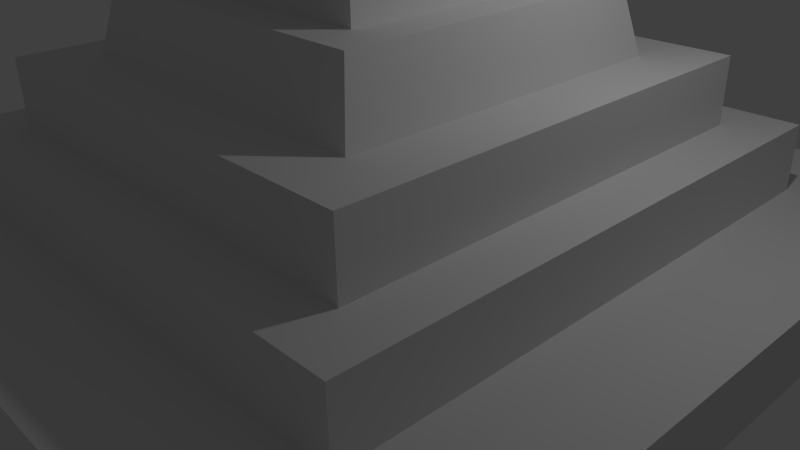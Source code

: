 # Source: mayan-pyramid.blend  (saved by Blender 2.76.0; exported with 4.5.12 LTS)
import bpy
from mathutils import Matrix  # noqa: F401  (used for matrix-valued properties, if any)

bpy.ops.wm.read_factory_settings(use_empty=True)
scene = bpy.context.scene
scene.name = 'Scene'

# ---- collections
col_collection_1 = bpy.data.collections.new('Collection 1'); scene.collection.children.link(col_collection_1)

# ---- materials (node trees are filled in below, after node groups)
mat_material = bpy.data.materials.new('Material')
mat_material.alpha_threshold = 0.0
mat_material.use_transparent_shadow = False
mat_material.roughness = 0.5
mat_material.line_color = (0.0, 0.0, 0.0, 1.0)

# ---- material node trees

# ---- world
world_world = bpy.data.worlds.new('World'); scene.world = world_world
world_world.color = (0.05088, 0.05088, 0.05088)
world_world.use_sun_shadow = False
world_world.sun_shadow_jitter_overblur = 0.0
world_world.cycles.sampling_method = 'MANUAL'
world_world.cycles.sample_map_resolution = 256

# ---- cameras
cam_camera = bpy.data.cameras.new('Camera')
cam_camera.clip_end = 100.0
cam_camera.lens = 35.0
cam_camera.sensor_width = 32.0
cam_camera.sensor_height = 18.0
cam_camera.ortho_scale = 7.314
cam_camera.dof.focus_distance = 0.0
cam_camera.dof.aperture_fstop = 128.0

# ---- lights
light_lamp = bpy.data.lights.new('Lamp', 'POINT')
light_lamp.transmission_factor = 0.0
light_lamp.cutoff_distance = 30.0
light_lamp.energy = 100.0
light_lamp.shadow_buffer_clip_start = 1.001
light_lamp.shadow_soft_size = 0.1
light_lamp.shadow_maximum_resolution = 0.006
light_lamp.use_absolute_resolution = True
light_lamp.cycles.use_multiple_importance_sampling = False

# ---- meshes
me_cube = bpy.data.meshes.new('Cube')
me_cube.from_pydata([(1.0, 1.0, 0.1985), (1.0, -1.0, 0.1985), (-1.0, -1.0, 0.1985), (-1.0, 1.0, 0.1985), (0.7173, 0.7173, 2.199), (0.7173, -0.7173, 2.199), (-0.7173, -0.7173, 2.199), (-0.7173, 0.7173, 2.199), (1.0, 1.0, 2.199), (1.0, -1.0, 2.199), (-1.0, 1.0, 2.199), (-1.0, -1.0, 2.199), (0.5851, 0.5851, 4.199), (0.5851, -0.5851, 4.199), (-0.5851, 0.5851, 4.199), (-0.5851, -0.5851, 4.199), (0.7173, 0.7173, 4.199), (0.7173, -0.7173, 4.199), (-0.7173, 0.7173, 4.199), (-0.7173, -0.7173, 4.199), (0.4386, 0.4386, 6.199), (0.4386, -0.4386, 6.199), (-0.4386, 0.4386, 6.199), (-0.4386, -0.4386, 6.199), (0.5851, 0.5851, 6.199), (0.5851, -0.5851, 6.199), (-0.5851, 0.5851, 6.199), (-0.5851, -0.5851, 6.199), (0.2, 0.2, 8.425), (0.2, -0.2, 8.425), (-0.2, 0.2, 8.425), (-0.2, -0.2, 8.425), (0.4, 0.4, 8.199), (0.4, -0.4, 8.199), (-0.4, 0.4, 8.199), (-0.4, -0.4, 8.199), (0.3, 0.3, 8.199), (0.3, -0.3, 8.199), (-0.3, 0.3, 8.199), (-0.3, -0.3, 8.199), (0.2187, 0.2187, 15.56), (0.2187, -0.2187, 15.56), (-0.2187, 0.2187, 15.56), (-0.2187, -0.2187, 15.56), (0.3, 0.3, 10.2), (0.3, -0.3, 10.2), (-0.3, 0.3, 10.2), (-0.3, -0.3, 10.2), (0.2, 0.2, 10.2), (0.2, -0.2, 10.2), (-0.2, 0.2, 10.2), (-0.2, -0.2, 10.2), (0.2, 0.2, 15.33), (0.2, -0.2, 15.33), (-0.2, 0.2, 15.33), (-0.2, -0.2, 15.33), (0.2187, 0.2187, 15.85), (0.2187, -0.2187, 15.85), (-0.2187, 0.2187, 15.85), (-0.2187, -0.2187, 15.85)], [], [(0, 1, 2, 3), (5, 4, 16, 17), (0, 8, 9, 1), (1, 9, 11, 2), (2, 11, 10, 3), (8, 0, 3, 10), (4, 5, 9, 8), (7, 4, 8, 10), (5, 6, 11, 9), (6, 7, 10, 11), (15, 13, 25, 27), (7, 6, 19, 18), (4, 7, 18, 16), (6, 5, 17, 19), (12, 13, 17, 16), (14, 12, 16, 18), (13, 15, 19, 17), (15, 14, 18, 19), (20, 22, 34, 32), (13, 12, 24, 25), (14, 15, 27, 26), (12, 14, 26, 24), (20, 21, 25, 24), (22, 20, 24, 26), (21, 23, 27, 25), (23, 22, 26, 27), (31, 29, 53, 55), (23, 21, 33, 35), (21, 20, 32, 33), (22, 23, 35, 34), (36, 37, 33, 32), (38, 36, 32, 34), (37, 39, 35, 33), (39, 38, 34, 35), (28, 29, 49, 48), (29, 31, 51, 49), (36, 38, 46, 44), (38, 39, 47, 46), (29, 28, 52, 53), (30, 31, 55, 54), (28, 30, 54, 52), (48, 49, 45, 44), (50, 48, 44, 46), (49, 51, 47, 45), (51, 50, 46, 47), (39, 37, 45, 47), (31, 30, 50, 51), (37, 36, 44, 45), (30, 28, 48, 50), (41, 40, 56, 57), (40, 41, 53, 52), (42, 40, 52, 54), (41, 43, 55, 53), (43, 42, 54, 55), (56, 58, 59, 57), (42, 43, 59, 58), (40, 42, 58, 56), (43, 41, 57, 59)])
me_cube.materials.append(mat_material)
me_cube.use_remesh_preserve_volume = False
me_cube.use_remesh_preserve_attributes = False
me_cube.use_mirror_vertex_groups = False
me_cube.update()

# ---- objects
ob_cube = bpy.data.objects.new('Cube', me_cube)
ob_lamp = bpy.data.objects.new('Lamp', light_lamp)
ob_camera = bpy.data.objects.new('Camera', cam_camera)

# ---- transforms, parenting, visibility, modifiers, constraints
ob_cube.location = (-5.684e-14, 1.137e-13, 0.0)
ob_cube.scale = (5.0, 5.0, 0.4179)
ob_cube.lock_rotations_4d = False
ob_cube.empty_display_type = 'ARROWS'
ob_cube.lineart.crease_threshold = 0.0
ob_lamp.location = (4.076, 1.005, 5.904)
ob_lamp.rotation_euler = (0.6503, 0.05522, 1.866)
ob_lamp.lock_rotations_4d = False
ob_lamp.empty_display_type = 'ARROWS'
ob_lamp.color = (0.0, 0.0, 0.0, 0.0)
ob_lamp.lineart.crease_threshold = 0.0
ob_camera.location = (7.481, -6.508, 5.344)
ob_camera.rotation_euler = (1.109, 0.01082, 0.8149)
ob_camera.lock_rotations_4d = False
ob_camera.empty_display_type = 'ARROWS'
ob_camera.color = (0.0, 0.0, 0.0, 0.0)
ob_camera.display_type = 'WIRE'
ob_camera.lineart.crease_threshold = 0.0

# ---- collection membership
col_collection_1.objects.link(ob_cube)
col_collection_1.objects.link(ob_lamp)
col_collection_1.objects.link(ob_camera)

# ---- scene / render settings (as saved in the file)
scene.camera = ob_camera
scene.frame_start = 1; scene.frame_end = 250; scene.frame_set(1)
scene.render.engine = 'BLENDER_EEVEE_NEXT'
scene.render.resolution_percentage = 50
scene.render.dither_intensity = 0.0
scene.cycles.use_denoising = False
scene.cycles.samples = 10
scene.cycles.sampling_pattern = 'TABULATED_SOBOL'
scene.cycles.light_sampling_threshold = 0.0
scene.cycles.use_adaptive_sampling = False
scene.cycles.use_light_tree = False
scene.cycles.blur_glossy = 0.0
scene.cycles.pixel_filter_type = 'GAUSSIAN'
scene.cycles.sample_clamp_indirect = 0.0
scene.view_settings.view_transform = 'Standard'
bpy.context.view_layer.update()
